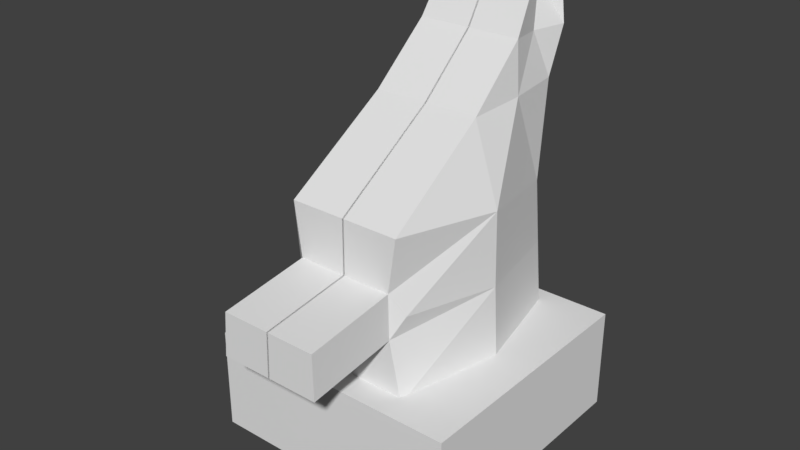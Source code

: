 # Source: giraffe.blend  (saved by Blender 2.79.0; exported with 4.5.12 LTS)
import bpy
from mathutils import Matrix  # noqa: F401  (used for matrix-valued properties, if any)

bpy.ops.wm.read_factory_settings(use_empty=True)
scene = bpy.context.scene
scene.name = 'Scene'

# ---- collections
col_collection_1 = bpy.data.collections.new('Collection 1'); scene.collection.children.link(col_collection_1)

# ---- materials (node trees are filled in below, after node groups)
mat_material = bpy.data.materials.new('Material')
mat_material.alpha_threshold = 0.0
mat_material.use_transparent_shadow = False
mat_material.roughness = 0.5
mat_material.line_color = (0.0, 0.0, 0.0, 1.0)

# ---- material node trees

# ---- world
world_world = bpy.data.worlds.new('World'); scene.world = world_world
world_world.color = (0.05088, 0.05088, 0.05088)
world_world.use_sun_shadow = False
world_world.sun_shadow_jitter_overblur = 0.0
world_world.cycles.sampling_method = 'MANUAL'

# ---- meshes
me_cube = bpy.data.meshes.new('Cube')
me_cube.from_pydata([(1.0, 1.0, -1.0), (1.0, -1.0, -1.0), (1.0, 1.0, -0.1988), (1.0, -1.0, -0.1988), (-0.006174, 0.8178, 0.8064), (-0.006174, -0.7812, 0.9699), (0.5003, -0.7973, -0.244), (0.3662, 0.8103, 2.398), (0.5003, 0.8657, -0.2827), (0.3662, 1.083, 2.356), (-0.006174, 0.8657, -0.2827), (-0.006174, 1.083, 2.356), (-0.006174, -0.7973, -0.244), (-0.006174, 0.8103, 2.398), (-5.364e-07, -1.0, -0.1988), (2.384e-07, 1.0, -0.1988), (0.0, -1.0, -1.0), (1.788e-07, 1.0, -1.0), (0.4416, -0.7812, 0.9699), (-0.006174, 1.093, 1.909), (-0.006174, 0.5274, 1.932), (0.4095, 0.5274, 1.932), (0.4095, 1.093, 1.909), (0.4416, 0.8178, 0.8064), (-0.006174, 0.0612, 1.518), (-0.006174, 0.922, 1.562), (0.4204, 0.0612, 1.518), (0.4204, 0.922, 1.562), (0.4685, 0.8398, 0.3065), (0.3982, -1.505, 0.1158), (0.3818, -1.495, 0.4566), (-0.006174, 0.8398, 0.3065), (0.3818, -0.7836, 0.5528), (0.3982, -0.7938, 0.212), (0.4685, -0.7038, 0.3777), (-0.006174, -0.7938, 0.212), (-0.006174, -0.7836, 0.5528), (-0.006174, -1.495, 0.4566), (-0.006174, -1.505, 0.1158), (0.1837, 0.9465, 2.341), (-0.006174, 0.9465, 2.377), (0.3461, 0.81, 1.912), (0.6504, 0.0183, 0.925), (0.4574, 0.4916, 1.548), (0.6874, 0.0342, -0.2634), (0.6557, 0.02967, 0.3438)], [], [(0, 2, 3, 1), (2, 0, 17, 15), (25, 19, 22, 27), (10, 8, 44, 6, 12), (39, 40, 13, 7), (43, 41, 21, 26), (0, 1, 16, 17), (2, 15, 14, 3), (1, 3, 14, 16), (19, 11, 9, 22), (41, 39, 7, 21), (31, 4, 23, 28), (21, 7, 13, 20), (45, 42, 18, 32, 34), (30, 37, 38, 29), (26, 21, 20, 24), (18, 26, 24, 5), (42, 43, 26, 18), (4, 25, 27, 23), (32, 18, 5, 36), (44, 45, 34, 33, 6), (10, 31, 28, 8), (32, 33, 34), (35, 33, 29, 38), (6, 33, 35, 12), (32, 36, 37, 30), (33, 32, 30, 29), (36, 35, 38, 37), (23, 27, 43, 42), (22, 9, 39, 41), (27, 22, 41, 43), (9, 11, 40, 39), (8, 28, 45, 44), (28, 23, 42, 45)])
_ca = me_cube.color_attributes.new('Col', 'BYTE_COLOR', 'CORNER')
_ca.data.foreach_set('color', [0.2159, 0.1812, 0.1559, 1.0, 0.2159, 0.1812, 0.1559, 1.0, 0.2159, 0.1812, 0.1559, 1.0, 0.2159, 0.1812, 0.1559, 1.0, 0.2159, 0.1812, 0.1559, 1.0, 0.2159, 0.1812, 0.1559, 1.0, 0.2159, 0.1812, 0.1559, 1.0, 0.2159, 0.1812, 0.1559, 1.0, 0.2961, 0.117, 0.0382, 1.0, 0.2961, 0.117, 0.0382, 1.0, 0.2961, 0.117, 0.0382, 1.0, 0.2961, 0.117, 0.0382, 1.0, 1.0, 1.0, 1.0, 1.0, 1.0, 1.0, 1.0, 1.0, 1.0, 1.0, 1.0, 1.0, 1.0, 1.0, 1.0, 1.0, 1.0, 1.0, 1.0, 1.0, 0.2961, 0.117, 0.0382, 1.0, 0.2961, 0.117, 0.0382, 1.0, 0.2961, 0.117, 0.0382, 1.0, 0.2961, 0.117, 0.0382, 1.0, 0.2961, 0.117, 0.0382, 1.0, 0.2961, 0.117, 0.0382, 1.0, 0.2961, 0.117, 0.0382, 1.0, 0.2961, 0.117, 0.0382, 1.0, 0.2159, 0.1812, 0.1559, 1.0, 0.2159, 0.1812, 0.1559, 1.0, 0.2159, 0.1812, 0.1559, 1.0, 0.2159, 0.1812, 0.1559, 1.0, 0.2159, 0.1812, 0.1559, 1.0, 0.2159, 0.1812, 0.1559, 1.0, 0.2159, 0.1812, 0.1559, 1.0, 0.2159, 0.1812, 0.1559, 1.0, 0.2159, 0.1812, 0.1559, 1.0, 0.2159, 0.1812, 0.1559, 1.0, 0.2159, 0.1812, 0.1559, 1.0, 0.2159, 0.1812, 0.1559, 1.0, 0.2961, 0.117, 0.0382, 1.0, 0.2961, 0.117, 0.0382, 1.0, 0.2961, 0.117, 0.0382, 1.0, 0.2961, 0.117, 0.0382, 1.0, 0.2961, 0.117, 0.0382, 1.0, 0.2961, 0.117, 0.0382, 1.0, 0.2961, 0.117, 0.0382, 1.0, 0.2961, 0.117, 0.0382, 1.0, 0.2961, 0.117, 0.0382, 1.0, 0.2961, 0.117, 0.0382, 1.0, 0.2961, 0.117, 0.0382, 1.0, 0.2961, 0.117, 0.0382, 1.0, 0.2961, 0.117, 0.0382, 1.0, 0.2961, 0.117, 0.0382, 1.0, 0.2961, 0.117, 0.0382, 1.0, 0.2961, 0.117, 0.0382, 1.0, 0.2961, 0.117, 0.0382, 1.0, 0.2961, 0.117, 0.0382, 1.0, 0.2961, 0.117, 0.0382, 1.0, 0.2961, 0.117, 0.0382, 1.0, 0.2961, 0.117, 0.0382, 1.0, 0.2961, 0.117, 0.0382, 1.0, 0.2961, 0.117, 0.0382, 1.0, 0.2961, 0.117, 0.0382, 1.0, 0.2961, 0.117, 0.0382, 1.0, 0.2961, 0.117, 0.0382, 1.0, 0.2961, 0.117, 0.0382, 1.0, 0.2961, 0.117, 0.0382, 1.0, 0.2961, 0.117, 0.0382, 1.0, 0.2961, 0.117, 0.0382, 1.0, 0.2961, 0.117, 0.0382, 1.0, 0.2961, 0.117, 0.0382, 1.0, 0.2961, 0.117, 0.0382, 1.0, 0.2961, 0.117, 0.0382, 1.0, 0.2961, 0.117, 0.0382, 1.0, 0.2961, 0.117, 0.0382, 1.0, 0.2961, 0.117, 0.0382, 1.0, 0.2961, 0.117, 0.0382, 1.0, 0.2961, 0.117, 0.0382, 1.0, 0.2961, 0.117, 0.0382, 1.0, 0.2961, 0.117, 0.0382, 1.0, 0.2961, 0.117, 0.0382, 1.0, 0.2961, 0.117, 0.0382, 1.0, 0.2961, 0.117, 0.0382, 1.0, 0.2961, 0.117, 0.0382, 1.0, 0.2961, 0.117, 0.0382, 1.0, 0.2961, 0.117, 0.0382, 1.0, 0.2961, 0.117, 0.0382, 1.0, 0.2961, 0.117, 0.0382, 1.0, 0.2961, 0.117, 0.0382, 1.0, 0.3005, 0.1195, 0.03955, 1.0, 0.2961, 0.117, 0.0382, 1.0, 0.2961, 0.117, 0.0382, 1.0, 0.2961, 0.117, 0.0382, 1.0, 0.2961, 0.117, 0.0382, 1.0, 0.2961, 0.117, 0.0382, 1.0, 0.2961, 0.117, 0.0382, 1.0, 0.2961, 0.117, 0.0382, 1.0, 0.2961, 0.117, 0.0382, 1.0, 0.2961, 0.117, 0.0382, 1.0, 0.2961, 0.117, 0.0382, 1.0, 0.2961, 0.117, 0.0382, 1.0, 0.2961, 0.117, 0.0382, 1.0, 0.2961, 0.117, 0.0382, 1.0, 0.2961, 0.117, 0.0382, 1.0, 0.2961, 0.117, 0.0382, 1.0, 0.2961, 0.117, 0.0382, 1.0, 0.2961, 0.117, 0.0382, 1.0, 0.2961, 0.117, 0.0382, 1.0, 0.2961, 0.117, 0.0382, 1.0, 0.2961, 0.117, 0.0382, 1.0, 0.2961, 0.117, 0.0382, 1.0, 0.2961, 0.117, 0.0382, 1.0, 0.2961, 0.117, 0.0382, 1.0, 0.2961, 0.117, 0.0382, 1.0, 0.2961, 0.117, 0.0382, 1.0, 0.2961, 0.117, 0.0382, 1.0, 0.2961, 0.117, 0.0382, 1.0, 0.2961, 0.117, 0.0382, 1.0, 0.2961, 0.117, 0.0382, 1.0, 0.2961, 0.117, 0.0382, 1.0, 0.2961, 0.117, 0.0382, 1.0, 0.2961, 0.117, 0.0382, 1.0, 0.2961, 0.117, 0.0382, 1.0, 0.2961, 0.117, 0.0382, 1.0, 0.2961, 0.117, 0.0382, 1.0, 0.2961, 0.117, 0.0382, 1.0, 0.2961, 0.117, 0.0382, 1.0, 0.2961, 0.117, 0.0382, 1.0, 0.2961, 0.117, 0.0382, 1.0, 0.2961, 0.117, 0.0382, 1.0, 0.2961, 0.117, 0.0382, 1.0, 0.2961, 0.117, 0.0382, 1.0, 0.2961, 0.117, 0.0382, 1.0, 0.2961, 0.117, 0.0382, 1.0, 0.2961, 0.117, 0.0382, 1.0, 0.2961, 0.117, 0.0382, 1.0, 0.2961, 0.117, 0.0382, 1.0, 0.2961, 0.117, 0.0382, 1.0, 0.2961, 0.117, 0.0382, 1.0, 0.2961, 0.117, 0.0382, 1.0])
me_cube.materials.append(mat_material)
me_cube.use_remesh_preserve_volume = False
me_cube.use_remesh_preserve_attributes = False
me_cube.use_mirror_vertex_groups = False
me_cube.use_paint_bone_selection = False
me_cube.use_paint_mask = True
me_cube.update()

# ---- objects
ob_cube = bpy.data.objects.new('Cube', me_cube)

# ---- transforms, parenting, visibility, modifiers, constraints
ob_cube.location = (0.0, 0.0, 0.2764)
ob_cube.scale = (0.2879, 0.2879, 0.2879)
ob_cube.lock_rotations_4d = False
ob_cube.empty_display_type = 'ARROWS'
ob_cube.lineart.crease_threshold = 0.0
_m = ob_cube.modifiers.new('Mirror', 'MIRROR')

# ---- collection membership
col_collection_1.objects.link(ob_cube)

# ---- scene / render settings (as saved in the file)
scene.frame_start = 1; scene.frame_end = 250; scene.frame_set(1)
scene.render.engine = 'BLENDER_EEVEE_NEXT'
scene.render.resolution_percentage = 50
scene.render.dither_intensity = 0.0
scene.cycles.use_denoising = False
scene.cycles.samples = 128
scene.cycles.sampling_pattern = 'TABULATED_SOBOL'
scene.cycles.use_adaptive_sampling = False
scene.cycles.use_light_tree = False
scene.cycles.blur_glossy = 0.0
scene.cycles.sample_clamp_indirect = 0.0
scene.view_settings.view_transform = 'Standard'
bpy.context.view_layer.update()

# ---- added for rendering (the .blend has no active camera and no usable light): camera, sun
cam_auto = bpy.data.cameras.new('AutoCamera')
cam_auto.lens = 50.0
cam_auto.sensor_width = 36.0
cam_auto.clip_end = 1000.0
ob_auto_camera = bpy.data.objects.new('AutoCamera', cam_auto)
scene.collection.objects.link(ob_auto_camera)
ob_auto_camera.location = (1.25791, -1.56885, 1.48399)
ob_auto_camera.rotation_euler = (1.09748, -7.21219e-08, 0.694738)
scene.camera = ob_auto_camera
light_auto_sun = bpy.data.lights.new('AutoSun', 'SUN')
light_auto_sun.energy = 3.0
light_auto_sun.angle = 0.0523599
ob_auto_sun = bpy.data.objects.new('AutoSun', light_auto_sun)
scene.collection.objects.link(ob_auto_sun)
ob_auto_sun.rotation_euler = (0.872665, 0.174533, 0.523599)
bpy.context.view_layer.update()
